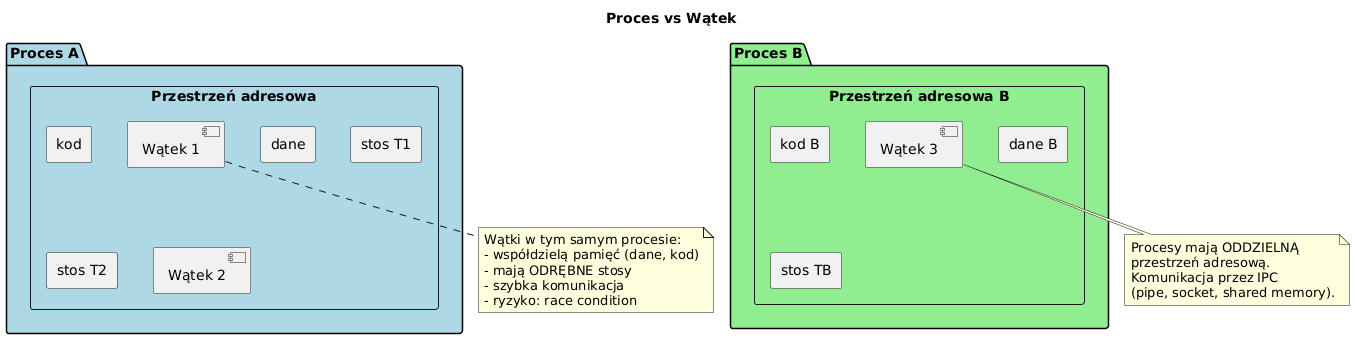

The diagram above was rendered by PlantUML. Its source (embedded in the PNG):
@startuml process_vs_thread
skinparam shadowing false
skinparam defaultFontName "DejaVu Sans"
title Proces vs Wątek

package "Proces A" #LightBlue {
  rectangle "Przestrzeń adresowa" {
    rectangle "kod"
    rectangle "dane"
    rectangle "stos T1"
    rectangle "stos T2"
    [Wątek 1] as T1
    [Wątek 2] as T2
  }
}

package "Proces B" #LightGreen {
  rectangle "Przestrzeń adresowa B" {
    rectangle "kod B"
    rectangle "dane B"
    rectangle "stos TB"
    [Wątek 3] as T3
  }
}

note bottom of T1
  Wątki w tym samym procesie:
  - współdzielą pamięć (dane, kod)
  - mają ODRĘBNE stosy
  - szybka komunikacja
  - ryzyko: race condition
end note

note bottom of T3
  Procesy mają ODDZIELNĄ
  przestrzeń adresową.
  Komunikacja przez IPC
  (pipe, socket, shared memory).
end note

@enduml